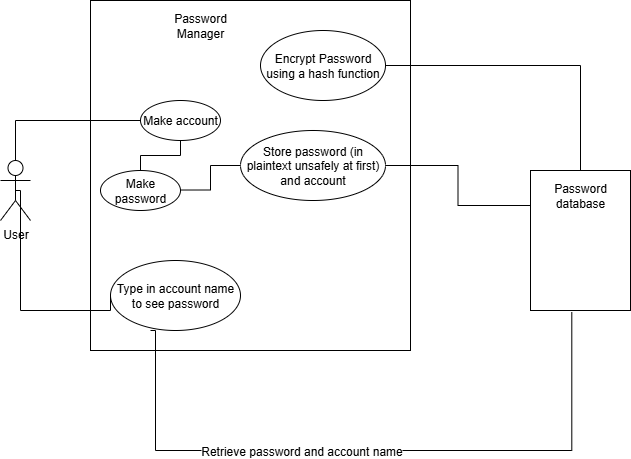

The diagram above was exported from draw.io. Its source (the exported page's mxGraphModel, read from the mxfile embedded in the PNG):
<mxGraphModel dx="1389" dy="760" grid="1" gridSize="10" guides="1" tooltips="1" connect="1" arrows="1" fold="1" page="1" pageScale="1" pageWidth="850" pageHeight="1100" math="0" shadow="0">
  <root>
    <mxCell id="0" />
    <mxCell id="1" parent="0" />
    <mxCell id="AfvaLhhhW29tNMUajsGk-1" value="User" style="shape=umlActor;verticalLabelPosition=bottom;verticalAlign=top;html=1;" parent="1" vertex="1">
      <mxGeometry x="220" y="270" width="30" height="60" as="geometry" />
    </mxCell>
    <mxCell id="AfvaLhhhW29tNMUajsGk-2" value="" style="html=1;whiteSpace=wrap;" parent="1" vertex="1">
      <mxGeometry x="310" y="110" width="320" height="350" as="geometry" />
    </mxCell>
    <mxCell id="AfvaLhhhW29tNMUajsGk-3" value="Password Manager" style="text;html=1;align=center;verticalAlign=middle;whiteSpace=wrap;rounded=0;" parent="1" vertex="1">
      <mxGeometry x="390" y="120" width="60" height="30" as="geometry" />
    </mxCell>
    <mxCell id="AfvaLhhhW29tNMUajsGk-4" value="Make password" style="ellipse;whiteSpace=wrap;html=1;" parent="1" vertex="1">
      <mxGeometry x="320" y="280" width="80" height="40" as="geometry" />
    </mxCell>
    <mxCell id="AfvaLhhhW29tNMUajsGk-5" value="Type in account name to see password" style="ellipse;whiteSpace=wrap;html=1;" parent="1" vertex="1">
      <mxGeometry x="330" y="370" width="130" height="70" as="geometry" />
    </mxCell>
    <mxCell id="AfvaLhhhW29tNMUajsGk-6" value="" style="html=1;whiteSpace=wrap;" parent="1" vertex="1">
      <mxGeometry x="750" y="280" width="100" height="140" as="geometry" />
    </mxCell>
    <mxCell id="AfvaLhhhW29tNMUajsGk-7" value="Password database" style="text;html=1;align=center;verticalAlign=middle;whiteSpace=wrap;rounded=0;" parent="1" vertex="1">
      <mxGeometry x="770" y="290" width="60" height="30" as="geometry" />
    </mxCell>
    <mxCell id="AfvaLhhhW29tNMUajsGk-9" value="" style="endArrow=none;html=1;edgeStyle=orthogonalEdgeStyle;rounded=0;entryX=0;entryY=0.5;entryDx=0;entryDy=0;exitX=1;exitY=0.488;exitDx=0;exitDy=0;exitPerimeter=0;" parent="1" source="AfvaLhhhW29tNMUajsGk-4" target="AfvaLhhhW29tNMUajsGk-31" edge="1">
      <mxGeometry relative="1" as="geometry">
        <mxPoint x="420" y="339.5" as="sourcePoint" />
        <mxPoint x="410" y="360" as="targetPoint" />
      </mxGeometry>
    </mxCell>
    <mxCell id="AfvaLhhhW29tNMUajsGk-15" value="" style="endArrow=none;html=1;edgeStyle=orthogonalEdgeStyle;rounded=0;entryX=0.5;entryY=0;entryDx=0;entryDy=0;exitX=0.5;exitY=1;exitDx=0;exitDy=0;" parent="1" source="AfvaLhhhW29tNMUajsGk-21" target="AfvaLhhhW29tNMUajsGk-4" edge="1">
      <mxGeometry relative="1" as="geometry">
        <mxPoint x="240" y="300" as="sourcePoint" />
        <mxPoint x="280" y="300" as="targetPoint" />
        <Array as="points">
          <mxPoint x="400" y="265" />
          <mxPoint x="360" y="265" />
        </Array>
      </mxGeometry>
    </mxCell>
    <mxCell id="AfvaLhhhW29tNMUajsGk-16" value="" style="endArrow=none;html=1;edgeStyle=orthogonalEdgeStyle;rounded=0;entryX=0;entryY=0.5;entryDx=0;entryDy=0;exitX=0.5;exitY=0.5;exitDx=0;exitDy=0;exitPerimeter=0;" parent="1" source="AfvaLhhhW29tNMUajsGk-1" target="AfvaLhhhW29tNMUajsGk-5" edge="1">
      <mxGeometry relative="1" as="geometry">
        <mxPoint x="250" y="410" as="sourcePoint" />
        <mxPoint x="345" y="450" as="targetPoint" />
        <Array as="points">
          <mxPoint x="240" y="300" />
          <mxPoint x="240" y="420" />
        </Array>
      </mxGeometry>
    </mxCell>
    <mxCell id="AfvaLhhhW29tNMUajsGk-17" value="Encrypt Password using a hash function" style="ellipse;whiteSpace=wrap;html=1;" parent="1" vertex="1">
      <mxGeometry x="480" y="140" width="125" height="70" as="geometry" />
    </mxCell>
    <mxCell id="AfvaLhhhW29tNMUajsGk-18" value="" style="endArrow=none;html=1;edgeStyle=orthogonalEdgeStyle;rounded=0;exitX=1;exitY=0.5;exitDx=0;exitDy=0;entryX=0.5;entryY=0;entryDx=0;entryDy=0;" parent="1" source="AfvaLhhhW29tNMUajsGk-17" target="AfvaLhhhW29tNMUajsGk-6" edge="1">
      <mxGeometry relative="1" as="geometry">
        <mxPoint x="510" y="194.32999999999998" as="sourcePoint" />
        <mxPoint x="670" y="194.32999999999998" as="targetPoint" />
      </mxGeometry>
    </mxCell>
    <mxCell id="AfvaLhhhW29tNMUajsGk-21" value="Make account" style="ellipse;whiteSpace=wrap;html=1;" parent="1" vertex="1">
      <mxGeometry x="360" y="210" width="80" height="40" as="geometry" />
    </mxCell>
    <mxCell id="AfvaLhhhW29tNMUajsGk-27" value="" style="endArrow=none;html=1;edgeStyle=orthogonalEdgeStyle;rounded=0;entryX=0;entryY=0.5;entryDx=0;entryDy=0;exitX=0.5;exitY=0;exitDx=0;exitDy=0;exitPerimeter=0;" parent="1" source="AfvaLhhhW29tNMUajsGk-1" target="AfvaLhhhW29tNMUajsGk-21" edge="1">
      <mxGeometry relative="1" as="geometry">
        <mxPoint x="160" y="220" as="sourcePoint" />
        <mxPoint x="320" y="220" as="targetPoint" />
      </mxGeometry>
    </mxCell>
    <mxCell id="AfvaLhhhW29tNMUajsGk-31" value="Store password (in plaintext unsafely at first) and account" style="ellipse;whiteSpace=wrap;html=1;" parent="1" vertex="1">
      <mxGeometry x="460" y="240" width="145" height="70" as="geometry" />
    </mxCell>
    <mxCell id="AfvaLhhhW29tNMUajsGk-32" value="" style="endArrow=none;html=1;edgeStyle=orthogonalEdgeStyle;rounded=0;exitX=1;exitY=0.5;exitDx=0;exitDy=0;entryX=0;entryY=0.25;entryDx=0;entryDy=0;" parent="1" source="AfvaLhhhW29tNMUajsGk-31" target="AfvaLhhhW29tNMUajsGk-6" edge="1">
      <mxGeometry relative="1" as="geometry">
        <mxPoint x="640" y="310" as="sourcePoint" />
        <mxPoint x="725" y="365" as="targetPoint" />
      </mxGeometry>
    </mxCell>
    <mxCell id="mYl0kau1YZ9JXSjcXaVn-5" value="" style="endArrow=none;html=1;edgeStyle=orthogonalEdgeStyle;rounded=0;entryX=0.413;entryY=1.011;entryDx=0;entryDy=0;exitX=0.5;exitY=0.5;exitDx=0;exitDy=0;exitPerimeter=0;entryPerimeter=0;" edge="1" parent="1" target="AfvaLhhhW29tNMUajsGk-6">
      <mxGeometry relative="1" as="geometry">
        <mxPoint x="370" y="440" as="sourcePoint" />
        <mxPoint x="465" y="545" as="targetPoint" />
        <Array as="points">
          <mxPoint x="375" y="440" />
          <mxPoint x="375" y="560" />
          <mxPoint x="791" y="560" />
        </Array>
      </mxGeometry>
    </mxCell>
    <mxCell id="mYl0kau1YZ9JXSjcXaVn-8" value="&lt;font style=&quot;font-size: 12px;&quot;&gt;Retrieve password and account name&lt;/font&gt;" style="edgeLabel;html=1;align=center;verticalAlign=middle;resizable=0;points=[];" vertex="1" connectable="0" parent="mYl0kau1YZ9JXSjcXaVn-5">
      <mxGeometry x="-0.4612" y="4" relative="1" as="geometry">
        <mxPoint x="87" y="4" as="offset" />
      </mxGeometry>
    </mxCell>
  </root>
</mxGraphModel>